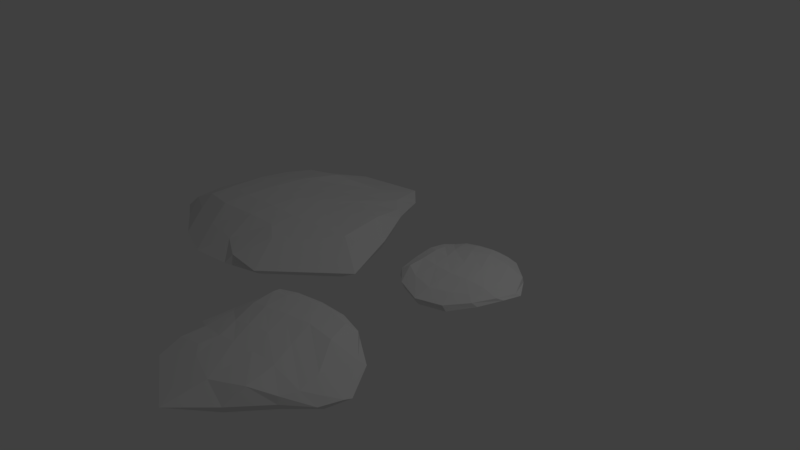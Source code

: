 # Source: flat_rocks_01.blend  (saved by Blender 2.78.0; exported with 4.5.12 LTS)
import bpy
from mathutils import Matrix  # noqa: F401  (used for matrix-valued properties, if any)

bpy.ops.wm.read_factory_settings(use_empty=True)
scene = bpy.context.scene
scene.name = 'Scene'

# ---- collections
col_collection_1 = bpy.data.collections.new('Collection 1'); scene.collection.children.link(col_collection_1)

# ---- materials (node trees are filled in below, after node groups)
mat_material = bpy.data.materials.new('Material')
mat_material.alpha_threshold = 0.0
mat_material.use_transparent_shadow = False
mat_material.roughness = 0.5
mat_material.line_color = (0.0, 0.0, 0.0, 1.0)

# ---- material node trees

# ---- world
world_world = bpy.data.worlds.new('World'); scene.world = world_world
world_world.color = (0.05088, 0.05088, 0.05088)
world_world.use_sun_shadow = False
world_world.sun_shadow_jitter_overblur = 0.0
world_world.cycles.sampling_method = 'MANUAL'

# ---- cameras
cam_camera = bpy.data.cameras.new('Camera')
cam_camera.clip_end = 100.0
cam_camera.lens = 35.0
cam_camera.sensor_width = 32.0
cam_camera.sensor_height = 18.0
cam_camera.ortho_scale = 7.314
cam_camera.dof.focus_distance = 0.0
cam_camera.dof.aperture_fstop = 128.0

# ---- lights
light_lamp = bpy.data.lights.new('Lamp', 'POINT')
light_lamp.transmission_factor = 0.0
light_lamp.cutoff_distance = 30.0
light_lamp.energy = 100.0
light_lamp.shadow_buffer_clip_start = 1.001
light_lamp.shadow_soft_size = 0.1
light_lamp.shadow_maximum_resolution = 0.006
light_lamp.use_absolute_resolution = True

# ---- meshes
me_cube = bpy.data.meshes.new('Cube')
me_cube.from_pydata([(-0.5588, 0.6696, -0.01799), (-0.8206, -0.996, -0.06705), (-2.097, -0.8473, -0.08739), (-2.098, 0.6199, -0.06037), (-0.2806, 0.7594, 0.2829), (-0.7918, -0.9361, 0.2608), (-2.416, -0.7809, 0.2953), (-2.081, 0.7056, 0.3277), (-0.4599, -0.2235, -0.07096), (-1.283, 0.8006, -0.03267), (-0.2556, 0.7638, 0.1004), (-1.493, -0.9489, -0.09105), (-1.049, -1.498, 0.01434), (-2.108, -0.2489, -0.1045), (-2.812, -0.9298, 0.03512), (-2.151, 0.8995, 0.09783), (-0.1474, -0.2709, 0.2985), (-0.9059, 0.9797, 0.3083), (-1.464, -0.7841, 0.316), (-2.323, -0.016, 0.3476), (-0.8568, 1.515, 0.1181), (-2.601, -0.1599, 0.07044), (-2.19, -1.341, -0.01812), (0.2303, -0.6526, 0.0162), (-1.311, -0.1089, 0.3937), (-1.287, -0.06832, -0.1049), (-0.6209, -0.6857, -0.07159), (-1.764, 0.7559, -0.04619), (-0.2246, 0.7747, 0.1936), (-1.825, -0.8741, -0.08647), (-0.9815, -1.414, 0.1294), (-2.223, 0.2345, -0.1013), (-2.691, -0.8463, 0.1762), (-2.135, 0.885, 0.2258), (-0.5577, -0.7859, 0.2562), (-1.562, 0.7768, 0.3902), (-2.002, -0.8368, 0.3104), (-2.26, 0.3897, 0.3283), (-0.4983, 0.3072, -0.0504), (-0.8688, 0.7809, -0.02239), (-0.3993, 0.7465, 0.03103), (-1.105, -1.001, -0.07868), (-0.8816, -1.266, -0.04121), (-2.064, -0.6497, -0.08993), (-2.5, -0.927, -0.05968), (-2.148, 0.7592, -0.001909), (-0.1827, 0.3241, 0.3595), (-0.4907, 0.943, 0.2914), (-1.048, -0.757, 0.308), (-2.351, -0.4837, 0.3377), (-1.576, 1.331, 0.1235), (-0.5141, 1.284, 0.1046), (-0.6861, 1.49, 0.2036), (-1.09, 1.241, 0.03857), (-2.567, 0.3105, 0.03443), (-2.811, -0.6187, 0.06395), (-2.489, -0.2612, -0.05509), (-2.581, 0.001705, 0.2227), (-2.588, -1.07, 0.003364), (-1.615, -1.551, -0.00897), (-1.88, -1.277, -0.07963), (-1.872, -1.136, 0.1523), (-0.5498, -1.329, 0.0007946), (0.07451, 0.1347, 0.05485), (-0.0606, -0.4417, -0.03919), (0.4371, -0.6109, 0.1208), (-1.375, -0.4863, 0.3764), (-1.222, 0.3443, 0.3826), (-0.8784, -0.0698, 0.3648), (-1.825, -0.1343, 0.4027), (-1.73, -0.1187, -0.1138), (-0.8958, -0.09552, -0.09158), (-1.292, 0.3925, -0.08513), (-1.314, -0.5173, -0.09667), (-0.951, -0.5488, -0.08736), (-0.8754, 0.3792, -0.06988), (-1.804, 0.3521, -0.104), (-1.752, 0.3125, 0.4075), (-0.7185, 0.3992, 0.3716), (-0.9678, -0.4483, 0.3491), (0.1251, 0.1598, 0.1776), (-0.1715, 0.2271, -0.007677), (-0.5025, -0.9821, -0.04578), (-1.325, -1.231, 0.1635), (-1.401, -1.393, -0.06917), (-2.255, -1.057, -0.06902), (-2.658, -0.4844, 0.2209), (-2.569, -0.7055, -0.0515), (-2.471, 0.22, -0.0619), (-0.686, 1.12, 0.04151), (-0.429, 1.247, 0.1758), (-1.476, 1.249, 0.2481), (-1.673, 1.109, 0.03185), (-2.465, 0.454, 0.1885), (-2.371, -0.988, 0.1602), (-0.5099, -1.423, 0.09174), (-1.891, -0.5473, 0.3776), (-1.687, -0.5595, -0.09633), (1.728, -2.608, 0.01314), (0.5115, -2.842, -0.02291), (0.2962, -1.922, -0.03786), (1.31, -1.557, -0.01801), (1.86, -2.778, 0.2342), (0.5602, -2.847, 0.218), (0.2627, -1.685, 0.2433), (1.374, -1.547, 0.2672), (1.135, -2.899, -0.02578), (1.638, -2.075, 0.002352), (1.869, -2.794, 0.1002), (0.3765, -2.365, -0.04055), (0.1075, -2.809, 0.03689), (0.7072, -1.766, -0.05042), (0.06106, -1.449, 0.05216), (1.49, -1.45, 0.09824), (1.181, -3.127, 0.2457), (1.856, -2.291, 0.2529), (0.4977, -2.345, 0.2585), (0.8146, -1.559, 0.2817), (2.238, -2.192, 0.1132), (0.646, -1.403, 0.07811), (-0.06775, -1.982, 0.01304), (1.011, -3.483, 0.03826), (1.002, -2.282, 0.3157), (1.037, -2.289, -0.05069), (0.7759, -2.903, -0.02625), (1.488, -1.753, -0.007582), (1.884, -2.813, 0.1686), (0.3456, -2.117, -0.03719), (0.1823, -2.835, 0.1215), (1.013, -1.566, -0.04807), (0.1491, -1.512, 0.1558), (1.484, -1.465, 0.1923), (0.7223, -2.972, 0.2146), (1.552, -1.888, 0.3131), (0.3272, -1.985, 0.2544), (1.111, -1.502, 0.2676), (1.493, -2.74, -0.01068), (1.728, -2.366, 0.009901), (1.821, -2.699, 0.04915), (0.4375, -2.647, -0.03146), (0.3096, -2.867, -0.003929), (0.4412, -1.897, -0.03973), (0.1409, -1.664, -0.01749), (1.394, -1.487, 0.02495), (1.583, -2.954, 0.2905), (1.934, -2.587, 0.2405), (0.6202, -2.626, 0.2527), (0.4843, -1.656, 0.2745), (1.932, -1.74, 0.1171), (2.164, -2.486, 0.1032), (2.263, -2.316, 0.1759), (1.991, -2.098, 0.05469), (0.9797, -1.31, 0.05165), (0.2765, -1.372, 0.07334), (0.6039, -1.506, -0.01413), (0.7626, -1.376, 0.19), (0.0203, -1.638, 0.02883), (-0.06979, -2.431, 0.01976), (0.05319, -2.18, -0.03216), (0.1528, -2.15, 0.1383), (0.3489, -3.112, 0.02694), (1.516, -3.179, 0.06666), (1.084, -3.229, -0.002442), (1.091, -3.616, 0.1151), (0.7258, -2.332, 0.3029), (1.338, -2.231, 0.3075), (1.137, -2.571, 0.2944), (0.857, -1.933, 0.3223), (0.8914, -1.995, -0.05728), (1.115, -2.566, -0.04094), (1.354, -2.17, -0.0362), (0.7194, -2.381, -0.04468), (0.7882, -2.641, -0.03784), (1.449, -2.462, -0.02499), (1.199, -1.827, -0.05004), (1.184, -1.872, 0.3258), (1.501, -2.565, 0.2994), (0.8535, -2.604, 0.2829), (1.546, -3.208, 0.1569), (1.519, -2.986, 0.02071), (0.6005, -3.059, -0.007281), (0.2235, -2.552, 0.1465), (0.09266, -2.54, -0.02447), (0.1121, -1.866, -0.02436), (0.4074, -1.444, 0.1887), (0.2767, -1.561, -0.01149), (0.9409, -1.398, -0.01913), (2.008, -2.408, 0.05686), (2.16, -2.554, 0.1556), (1.9, -1.829, 0.2087), (1.754, -1.728, 0.04976), (1.104, -1.344, 0.1648), (0.1309, -1.769, 0.1441), (0.294, -3.163, 0.09377), (0.555, -1.99, 0.3038), (0.5974, -2.134, -0.04443), (1.822, 0.1119, 0.05673), (0.9099, -0.1317, -0.009342), (0.8226, 0.5844, 0.005494), (1.433, 0.8528, 0.04299), (1.786, -0.05061, 0.1978), (0.848, -0.08832, 0.2104), (0.7532, 0.7815, 0.1308), (1.552, 0.894, 0.2326), (1.387, -0.1395, 0.02576), (1.751, 0.5061, 0.04048), (1.943, -0.09008, 0.1116), (0.7871, 0.2472, -0.0228), (0.6971, -0.1052, 0.01915), (1.086, 0.7392, -0.01597), (0.6234, 0.874, 0.0601), (1.64, 0.9387, 0.08364), (1.325, -0.2409, 0.1688), (1.873, 0.3773, 0.2377), (0.8327, 0.3707, 0.2419), (1.08, 0.8404, 0.2269), (2.138, 0.441, 0.1265), (0.9553, 1.018, 0.05131), (0.5213, 0.4597, 0.06675), (1.339, -0.4258, 0.02394), (1.336, 0.3395, 0.2809), (1.278, 0.3312, -0.02804), (1.117, -0.1482, 0.02619), (1.57, 0.7119, 0.05307), (1.884, -0.1185, 0.1502), (0.7821, 0.443, -0.01666), (0.7253, -0.1076, 0.1304), (1.251, 0.8206, 0.003369), (0.6784, 0.8942, 0.07763), (1.64, 0.9569, 0.16), (1.033, -0.18, 0.1837), (1.717, 0.7034, 0.2593), (0.7707, 0.5991, 0.1827), (1.3, 0.8972, 0.235), (1.634, -0.01365, 0.02302), (1.823, 0.2994, 0.04265), (1.924, 0.03545, 0.09595), (0.8233, 0.03187, -0.0207), (0.8061, -0.1329, -0.03066), (0.944, 0.6412, 0.00283), (0.7015, 0.7048, 0.04303), (1.555, 0.8995, 0.06521), (1.59, -0.1609, 0.1813), (1.852, 0.1181, 0.2391), (0.8701, 0.124, 0.2421), (0.9029, 0.7881, 0.1926), (1.951, 0.7162, 0.1171), (2.1, 0.1833, 0.1537), (2.099, 0.3919, 0.1581), (2.009, 0.5001, 0.08569), (1.267, 1.054, 0.05192), (0.7688, 0.9342, 0.0811), (1.01, 0.8847, 0.01905), (0.9977, 1.008, 0.1325), (0.5317, 0.7163, 0.06564), (0.5548, 0.155, 0.02388), (0.5675, 0.3343, -0.01287), (0.659, 0.4593, 0.1793), (0.975, -0.3004, 0.0322), (1.681, -0.3279, 0.03469), (1.409, -0.3062, 0.03873), (1.287, -0.4319, 0.08197), (1.07, 0.3257, 0.2615), (1.578, 0.3831, 0.2824), (1.366, 0.0666, 0.2574), (1.208, 0.613, 0.2807), (1.178, 0.5609, -0.03451), (1.334, 0.09179, -0.02078), (1.511, 0.4521, -0.004655), (1.025, 0.2441, -0.0141), (1.063, 0.03278, -0.0006685), (1.588, 0.2246, -0.008694), (1.358, 0.6582, -0.001733), (1.431, 0.6878, 0.2961), (1.599, 0.0977, 0.2609), (1.102, 0.09191, 0.2509), (1.63, -0.3349, 0.09624), (1.693, -0.1844, 0.0444), (1.091, -0.2419, 0.02053), (0.6785, 0.1587, 0.1545), (0.6231, 0.0778, -0.04396), (0.5857, 0.5556, 0.0177), (0.8179, 0.9494, 0.1216), (0.8486, 0.7838, 0.05121), (1.256, 0.9494, 0.0297), (2.028, 0.2781, 0.1064), (2.042, 0.1192, 0.1831), (1.925, 0.7263, 0.1724), (1.813, 0.7244, 0.08958), (1.287, 1.041, 0.1402), (0.6361, 0.7166, 0.1253), (0.9361, -0.3113, 0.1031), (0.9826, 0.5569, 0.238), (0.98, 0.4613, -0.02406)], [], [(97, 29, 2, 43), (96, 49, 6, 36), (95, 34, 5, 30), (94, 36, 6, 32), (93, 37, 7, 33), (92, 27, 3, 45), (91, 50, 15, 33), (90, 51, 20, 52), (89, 39, 9, 53), (88, 54, 15, 45), (87, 55, 21, 56), (86, 49, 19, 57), (85, 58, 14, 44), (84, 59, 22, 60), (83, 48, 18, 61), (82, 62, 12, 42), (81, 63, 23, 64), (80, 46, 16, 65), (79, 66, 18, 48), (78, 67, 24, 68), (77, 37, 19, 69), (76, 70, 13, 31), (75, 71, 25, 72), (74, 41, 11, 73), (71, 74, 73, 25), (8, 26, 74, 71), (26, 1, 41, 74), (39, 75, 72, 9), (0, 38, 75, 39), (38, 8, 71, 75), (27, 76, 31, 3), (9, 72, 76, 27), (72, 25, 70, 76), (67, 77, 69, 24), (17, 35, 77, 67), (35, 7, 37, 77), (46, 78, 68, 16), (4, 47, 78, 46), (47, 17, 67, 78), (34, 79, 48, 5), (16, 68, 79, 34), (68, 24, 66, 79), (63, 80, 65, 23), (10, 28, 80, 63), (28, 4, 46, 80), (38, 81, 64, 8), (0, 40, 81, 38), (40, 10, 63, 81), (26, 82, 42, 1), (8, 64, 82, 26), (64, 23, 62, 82), (59, 83, 61, 22), (12, 30, 83, 59), (30, 5, 48, 83), (41, 84, 60, 11), (1, 42, 84, 41), (42, 12, 59, 84), (29, 85, 44, 2), (11, 60, 85, 29), (60, 22, 58, 85), (55, 86, 57, 21), (14, 32, 86, 55), (32, 6, 49, 86), (43, 87, 56, 13), (2, 44, 87, 43), (44, 14, 55, 87), (31, 88, 45, 3), (13, 56, 88, 31), (56, 21, 54, 88), (51, 89, 53, 20), (10, 40, 89, 51), (40, 0, 39, 89), (47, 90, 52, 17), (4, 28, 90, 47), (28, 10, 51, 90), (35, 91, 33, 7), (17, 52, 91, 35), (52, 20, 50, 91), (50, 92, 45, 15), (20, 53, 92, 50), (53, 9, 27, 92), (54, 93, 33, 15), (21, 57, 93, 54), (57, 19, 37, 93), (58, 94, 32, 14), (22, 61, 94, 58), (61, 18, 36, 94), (62, 95, 30, 12), (23, 65, 95, 62), (65, 16, 34, 95), (66, 96, 36, 18), (24, 69, 96, 66), (69, 19, 49, 96), (70, 97, 43, 13), (25, 73, 97, 70), (73, 11, 29, 97), (195, 127, 100, 141), (194, 147, 104, 134), (193, 132, 103, 128), (192, 134, 104, 130), (191, 135, 105, 131), (190, 125, 101, 143), (189, 148, 113, 131), (188, 149, 118, 150), (187, 137, 107, 151), (186, 152, 113, 143), (185, 153, 119, 154), (184, 147, 117, 155), (183, 156, 112, 142), (182, 157, 120, 158), (181, 146, 116, 159), (180, 160, 110, 140), (179, 161, 121, 162), (178, 144, 114, 163), (177, 164, 116, 146), (176, 165, 122, 166), (175, 135, 117, 167), (174, 168, 111, 129), (173, 169, 123, 170), (172, 139, 109, 171), (169, 172, 171, 123), (106, 124, 172, 169), (124, 99, 139, 172), (137, 173, 170, 107), (98, 136, 173, 137), (136, 106, 169, 173), (125, 174, 129, 101), (107, 170, 174, 125), (170, 123, 168, 174), (165, 175, 167, 122), (115, 133, 175, 165), (133, 105, 135, 175), (144, 176, 166, 114), (102, 145, 176, 144), (145, 115, 165, 176), (132, 177, 146, 103), (114, 166, 177, 132), (166, 122, 164, 177), (161, 178, 163, 121), (108, 126, 178, 161), (126, 102, 144, 178), (136, 179, 162, 106), (98, 138, 179, 136), (138, 108, 161, 179), (124, 180, 140, 99), (106, 162, 180, 124), (162, 121, 160, 180), (157, 181, 159, 120), (110, 128, 181, 157), (128, 103, 146, 181), (139, 182, 158, 109), (99, 140, 182, 139), (140, 110, 157, 182), (127, 183, 142, 100), (109, 158, 183, 127), (158, 120, 156, 183), (153, 184, 155, 119), (112, 130, 184, 153), (130, 104, 147, 184), (141, 185, 154, 111), (100, 142, 185, 141), (142, 112, 153, 185), (129, 186, 143, 101), (111, 154, 186, 129), (154, 119, 152, 186), (149, 187, 151, 118), (108, 138, 187, 149), (138, 98, 137, 187), (145, 188, 150, 115), (102, 126, 188, 145), (126, 108, 149, 188), (133, 189, 131, 105), (115, 150, 189, 133), (150, 118, 148, 189), (148, 190, 143, 113), (118, 151, 190, 148), (151, 107, 125, 190), (152, 191, 131, 113), (119, 155, 191, 152), (155, 117, 135, 191), (156, 192, 130, 112), (120, 159, 192, 156), (159, 116, 134, 192), (160, 193, 128, 110), (121, 163, 193, 160), (163, 114, 132, 193), (164, 194, 134, 116), (122, 167, 194, 164), (167, 117, 147, 194), (168, 195, 141, 111), (123, 171, 195, 168), (171, 109, 127, 195), (293, 225, 198, 239), (292, 245, 202, 232), (291, 230, 201, 226), (290, 232, 202, 228), (289, 233, 203, 229), (288, 223, 199, 241), (287, 246, 211, 229), (286, 247, 216, 248), (285, 235, 205, 249), (284, 250, 211, 241), (283, 251, 217, 252), (282, 245, 215, 253), (281, 254, 210, 240), (280, 255, 218, 256), (279, 244, 214, 257), (278, 258, 208, 238), (277, 259, 219, 260), (276, 242, 212, 261), (275, 262, 214, 244), (274, 263, 220, 264), (273, 233, 215, 265), (272, 266, 209, 227), (271, 267, 221, 268), (270, 237, 207, 269), (267, 270, 269, 221), (204, 222, 270, 267), (222, 197, 237, 270), (235, 271, 268, 205), (196, 234, 271, 235), (234, 204, 267, 271), (223, 272, 227, 199), (205, 268, 272, 223), (268, 221, 266, 272), (263, 273, 265, 220), (213, 231, 273, 263), (231, 203, 233, 273), (242, 274, 264, 212), (200, 243, 274, 242), (243, 213, 263, 274), (230, 275, 244, 201), (212, 264, 275, 230), (264, 220, 262, 275), (259, 276, 261, 219), (206, 224, 276, 259), (224, 200, 242, 276), (234, 277, 260, 204), (196, 236, 277, 234), (236, 206, 259, 277), (222, 278, 238, 197), (204, 260, 278, 222), (260, 219, 258, 278), (255, 279, 257, 218), (208, 226, 279, 255), (226, 201, 244, 279), (237, 280, 256, 207), (197, 238, 280, 237), (238, 208, 255, 280), (225, 281, 240, 198), (207, 256, 281, 225), (256, 218, 254, 281), (251, 282, 253, 217), (210, 228, 282, 251), (228, 202, 245, 282), (239, 283, 252, 209), (198, 240, 283, 239), (240, 210, 251, 283), (227, 284, 241, 199), (209, 252, 284, 227), (252, 217, 250, 284), (247, 285, 249, 216), (206, 236, 285, 247), (236, 196, 235, 285), (243, 286, 248, 213), (200, 224, 286, 243), (224, 206, 247, 286), (231, 287, 229, 203), (213, 248, 287, 231), (248, 216, 246, 287), (246, 288, 241, 211), (216, 249, 288, 246), (249, 205, 223, 288), (250, 289, 229, 211), (217, 253, 289, 250), (253, 215, 233, 289), (254, 290, 228, 210), (218, 257, 290, 254), (257, 214, 232, 290), (258, 291, 226, 208), (219, 261, 291, 258), (261, 212, 230, 291), (262, 292, 232, 214), (220, 265, 292, 262), (265, 215, 245, 292), (266, 293, 239, 209), (221, 269, 293, 266), (269, 207, 225, 293)])
me_cube.materials.append(mat_material)
me_cube.use_remesh_preserve_volume = False
me_cube.use_remesh_preserve_attributes = False
me_cube.use_mirror_vertex_groups = False
me_cube.update()

# ---- objects
ob_cube = bpy.data.objects.new('Cube', me_cube)
ob_lamp = bpy.data.objects.new('Lamp', light_lamp)
ob_camera = bpy.data.objects.new('Camera', cam_camera)

# ---- transforms, parenting, visibility, modifiers, constraints
ob_cube.location = (0.0, 0.0, 0.0)
ob_cube.lock_rotations_4d = False
ob_cube.empty_display_type = 'ARROWS'
ob_cube.lineart.crease_threshold = 0.0
ob_lamp.location = (4.076, 1.005, 5.904)
ob_lamp.rotation_euler = (0.6503, 0.05522, 1.866)
ob_lamp.lock_rotations_4d = False
ob_lamp.empty_display_type = 'ARROWS'
ob_lamp.color = (0.0, 0.0, 0.0, 0.0)
ob_lamp.lineart.crease_threshold = 0.0
ob_camera.location = (7.481, -6.508, 5.344)
ob_camera.rotation_euler = (1.109, 0.0, 0.8149)
ob_camera.lock_rotations_4d = False
ob_camera.empty_display_type = 'ARROWS'
ob_camera.color = (0.0, 0.0, 0.0, 0.0)
ob_camera.display_type = 'WIRE'
ob_camera.lineart.crease_threshold = 0.0

# ---- collection membership
col_collection_1.objects.link(ob_cube)
col_collection_1.objects.link(ob_lamp)
col_collection_1.objects.link(ob_camera)

# ---- scene / render settings (as saved in the file)
scene.camera = ob_camera
scene.frame_start = 1; scene.frame_end = 250; scene.frame_set(1)
scene.render.engine = 'BLENDER_EEVEE_NEXT'
scene.render.resolution_percentage = 50
scene.render.dither_intensity = 0.0
scene.cycles.use_denoising = False
scene.cycles.samples = 128
scene.cycles.sampling_pattern = 'TABULATED_SOBOL'
scene.cycles.light_sampling_threshold = 0.0
scene.cycles.use_adaptive_sampling = False
scene.cycles.use_light_tree = False
scene.cycles.blur_glossy = 0.0
scene.cycles.sample_clamp_indirect = 0.0
scene.view_settings.view_transform = 'Standard'
bpy.context.view_layer.update()
